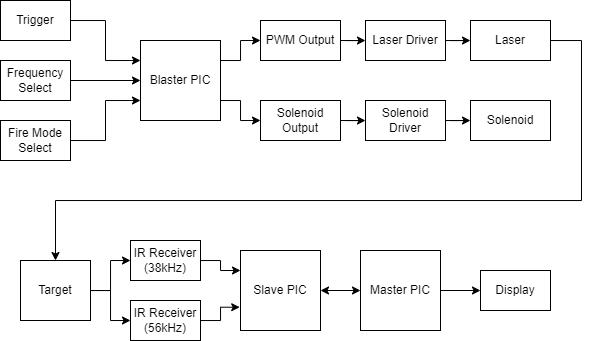

The diagram above was exported from draw.io. Its source (the exported page's mxGraphModel, read from the mxfile embedded in the PNG):
<mxGraphModel dx="1053" dy="495" grid="1" gridSize="10" guides="1" tooltips="1" connect="1" arrows="1" fold="1" page="1" pageScale="1" pageWidth="850" pageHeight="1100" math="0" shadow="0">
  <root>
    <mxCell id="0" />
    <mxCell id="1" parent="0" />
    <mxCell id="IsFZYLqKuH6aJTnktBY--11" style="edgeStyle=orthogonalEdgeStyle;rounded=0;orthogonalLoop=1;jettySize=auto;html=1;entryX=0;entryY=0.5;entryDx=0;entryDy=0;" edge="1" parent="1" source="IsFZYLqKuH6aJTnktBY--2" target="IsFZYLqKuH6aJTnktBY--9">
      <mxGeometry relative="1" as="geometry">
        <Array as="points">
          <mxPoint x="360" y="140" />
          <mxPoint x="360" y="120" />
        </Array>
      </mxGeometry>
    </mxCell>
    <mxCell id="IsFZYLqKuH6aJTnktBY--12" style="edgeStyle=orthogonalEdgeStyle;rounded=0;orthogonalLoop=1;jettySize=auto;html=1;entryX=0;entryY=0.5;entryDx=0;entryDy=0;" edge="1" parent="1" source="IsFZYLqKuH6aJTnktBY--2" target="IsFZYLqKuH6aJTnktBY--10">
      <mxGeometry relative="1" as="geometry">
        <Array as="points">
          <mxPoint x="360" y="180" />
          <mxPoint x="360" y="200" />
        </Array>
      </mxGeometry>
    </mxCell>
    <mxCell id="IsFZYLqKuH6aJTnktBY--2" value="Blaster PIC" style="whiteSpace=wrap;html=1;aspect=fixed;" vertex="1" parent="1">
      <mxGeometry x="260" y="120" width="80" height="80" as="geometry" />
    </mxCell>
    <mxCell id="IsFZYLqKuH6aJTnktBY--7" style="edgeStyle=orthogonalEdgeStyle;rounded=0;orthogonalLoop=1;jettySize=auto;html=1;entryX=0;entryY=0.25;entryDx=0;entryDy=0;" edge="1" parent="1" source="IsFZYLqKuH6aJTnktBY--3" target="IsFZYLqKuH6aJTnktBY--2">
      <mxGeometry relative="1" as="geometry" />
    </mxCell>
    <mxCell id="IsFZYLqKuH6aJTnktBY--3" value="Trigger" style="rounded=0;whiteSpace=wrap;html=1;" vertex="1" parent="1">
      <mxGeometry x="120" y="80" width="70" height="40" as="geometry" />
    </mxCell>
    <mxCell id="IsFZYLqKuH6aJTnktBY--6" style="edgeStyle=orthogonalEdgeStyle;rounded=0;orthogonalLoop=1;jettySize=auto;html=1;entryX=0;entryY=0.5;entryDx=0;entryDy=0;" edge="1" parent="1" source="IsFZYLqKuH6aJTnktBY--4" target="IsFZYLqKuH6aJTnktBY--2">
      <mxGeometry relative="1" as="geometry" />
    </mxCell>
    <mxCell id="IsFZYLqKuH6aJTnktBY--4" value="Frequency Select" style="rounded=0;whiteSpace=wrap;html=1;" vertex="1" parent="1">
      <mxGeometry x="120" y="140" width="70" height="40" as="geometry" />
    </mxCell>
    <mxCell id="IsFZYLqKuH6aJTnktBY--8" style="edgeStyle=orthogonalEdgeStyle;rounded=0;orthogonalLoop=1;jettySize=auto;html=1;entryX=0;entryY=0.75;entryDx=0;entryDy=0;" edge="1" parent="1" source="IsFZYLqKuH6aJTnktBY--5" target="IsFZYLqKuH6aJTnktBY--2">
      <mxGeometry relative="1" as="geometry" />
    </mxCell>
    <mxCell id="IsFZYLqKuH6aJTnktBY--5" value="Fire Mode Select" style="rounded=0;whiteSpace=wrap;html=1;" vertex="1" parent="1">
      <mxGeometry x="120" y="200" width="70" height="40" as="geometry" />
    </mxCell>
    <mxCell id="IsFZYLqKuH6aJTnktBY--18" value="" style="edgeStyle=orthogonalEdgeStyle;rounded=0;orthogonalLoop=1;jettySize=auto;html=1;" edge="1" parent="1" source="IsFZYLqKuH6aJTnktBY--9" target="IsFZYLqKuH6aJTnktBY--17">
      <mxGeometry relative="1" as="geometry" />
    </mxCell>
    <mxCell id="IsFZYLqKuH6aJTnktBY--9" value="PWM Output" style="rounded=0;whiteSpace=wrap;html=1;" vertex="1" parent="1">
      <mxGeometry x="380" y="100" width="80" height="40" as="geometry" />
    </mxCell>
    <mxCell id="IsFZYLqKuH6aJTnktBY--14" value="" style="edgeStyle=orthogonalEdgeStyle;rounded=0;orthogonalLoop=1;jettySize=auto;html=1;" edge="1" parent="1" source="IsFZYLqKuH6aJTnktBY--10" target="IsFZYLqKuH6aJTnktBY--13">
      <mxGeometry relative="1" as="geometry" />
    </mxCell>
    <mxCell id="IsFZYLqKuH6aJTnktBY--10" value="Solenoid Output" style="rounded=0;whiteSpace=wrap;html=1;" vertex="1" parent="1">
      <mxGeometry x="380" y="180" width="80" height="40" as="geometry" />
    </mxCell>
    <mxCell id="IsFZYLqKuH6aJTnktBY--16" value="" style="edgeStyle=orthogonalEdgeStyle;rounded=0;orthogonalLoop=1;jettySize=auto;html=1;" edge="1" parent="1" source="IsFZYLqKuH6aJTnktBY--13" target="IsFZYLqKuH6aJTnktBY--15">
      <mxGeometry relative="1" as="geometry" />
    </mxCell>
    <mxCell id="IsFZYLqKuH6aJTnktBY--13" value="Solenoid Driver" style="rounded=0;whiteSpace=wrap;html=1;" vertex="1" parent="1">
      <mxGeometry x="485" y="180" width="80" height="40" as="geometry" />
    </mxCell>
    <mxCell id="IsFZYLqKuH6aJTnktBY--15" value="Solenoid" style="rounded=0;whiteSpace=wrap;html=1;" vertex="1" parent="1">
      <mxGeometry x="590" y="180" width="80" height="40" as="geometry" />
    </mxCell>
    <mxCell id="IsFZYLqKuH6aJTnktBY--20" value="" style="edgeStyle=orthogonalEdgeStyle;rounded=0;orthogonalLoop=1;jettySize=auto;html=1;" edge="1" parent="1" source="IsFZYLqKuH6aJTnktBY--17" target="IsFZYLqKuH6aJTnktBY--19">
      <mxGeometry relative="1" as="geometry" />
    </mxCell>
    <mxCell id="IsFZYLqKuH6aJTnktBY--17" value="Laser Driver" style="rounded=0;whiteSpace=wrap;html=1;" vertex="1" parent="1">
      <mxGeometry x="485" y="100" width="80" height="40" as="geometry" />
    </mxCell>
    <mxCell id="IsFZYLqKuH6aJTnktBY--29" style="edgeStyle=orthogonalEdgeStyle;rounded=0;orthogonalLoop=1;jettySize=auto;html=1;entryX=0.5;entryY=0;entryDx=0;entryDy=0;" edge="1" parent="1" source="IsFZYLqKuH6aJTnktBY--19" target="IsFZYLqKuH6aJTnktBY--24">
      <mxGeometry relative="1" as="geometry">
        <mxPoint x="700" y="300" as="targetPoint" />
        <Array as="points">
          <mxPoint x="701" y="120" />
          <mxPoint x="701" y="280" />
          <mxPoint x="175" y="280" />
        </Array>
      </mxGeometry>
    </mxCell>
    <mxCell id="IsFZYLqKuH6aJTnktBY--19" value="Laser" style="rounded=0;whiteSpace=wrap;html=1;" vertex="1" parent="1">
      <mxGeometry x="590" y="100" width="80" height="40" as="geometry" />
    </mxCell>
    <mxCell id="IsFZYLqKuH6aJTnktBY--21" value="Slave PIC" style="whiteSpace=wrap;html=1;aspect=fixed;" vertex="1" parent="1">
      <mxGeometry x="360" y="330" width="80" height="80" as="geometry" />
    </mxCell>
    <mxCell id="IsFZYLqKuH6aJTnktBY--27" style="edgeStyle=orthogonalEdgeStyle;rounded=0;orthogonalLoop=1;jettySize=auto;html=1;entryX=0;entryY=0.25;entryDx=0;entryDy=0;" edge="1" parent="1" source="IsFZYLqKuH6aJTnktBY--22" target="IsFZYLqKuH6aJTnktBY--21">
      <mxGeometry relative="1" as="geometry" />
    </mxCell>
    <mxCell id="IsFZYLqKuH6aJTnktBY--22" value="IR Receiver&lt;div&gt;(38kHz)&lt;span style=&quot;color: rgba(0, 0, 0, 0); font-family: monospace; font-size: 0px; text-align: start; text-wrap: nowrap; background-color: initial;&quot;&gt;%3CmxGraphModel%3E%3Croot%3E%3CmxCell%20id%3D%220%22%2F%3E%3CmxCell%20id%3D%221%22%20parent%3D%220%22%2F%3E%3CmxCell%20id%3D%222%22%20value%3D%22Fire%20Mode%20Select%22%20style%3D%22rounded%3D0%3BwhiteSpace%3Dwrap%3Bhtml%3D1%3B%22%20vertex%3D%221%22%20parent%3D%221%22%3E%3CmxGeometry%20x%3D%2260%22%20y%3D%22320%22%20width%3D%2270%22%20height%3D%2240%22%20as%3D%22geometry%22%2F%3E%3C%2FmxCell%3E%3C%2Froot%3E%3C%2FmxGraphModel%3E&lt;/span&gt;&lt;/div&gt;" style="rounded=0;whiteSpace=wrap;html=1;" vertex="1" parent="1">
      <mxGeometry x="250" y="320" width="70" height="40" as="geometry" />
    </mxCell>
    <mxCell id="IsFZYLqKuH6aJTnktBY--23" value="IR Receiver&lt;div&gt;(56kHz)&lt;span style=&quot;color: rgba(0, 0, 0, 0); font-family: monospace; font-size: 0px; text-align: start; text-wrap: nowrap; background-color: initial;&quot;&gt;%3CmxGraphModel%3E%3Croot%3E%3CmxCell%20id%3D%220%22%2F%3E%3CmxCell%20id%3D%221%22%20parent%3D%220%22%2F%3E%3CmxCell%20id%3D%222%22%20value%3D%22Fire%20Mode%20Select%22%20style%3D%22rounded%3D0%3BwhiteSpace%3Dwrap%3Bhtml%3D1%3B%22%20vertex%3D%221%22%20parent%3D%221%22%3E%3CmxGeometry%20x%3D%2260%22%20y%3D%22320%22%20width%3D%2270%22%20height%3D%2240%22%20as%3D%22geometry%22%2F%3E%3C%2FmxCell%3E%3C%2Froot%3E%3C%2FmxGraphModel%3E&lt;/span&gt;&lt;/div&gt;" style="rounded=0;whiteSpace=wrap;html=1;" vertex="1" parent="1">
      <mxGeometry x="250" y="380" width="70" height="40" as="geometry" />
    </mxCell>
    <mxCell id="IsFZYLqKuH6aJTnktBY--25" style="edgeStyle=orthogonalEdgeStyle;rounded=0;orthogonalLoop=1;jettySize=auto;html=1;entryX=0;entryY=0.5;entryDx=0;entryDy=0;" edge="1" parent="1" source="IsFZYLqKuH6aJTnktBY--24" target="IsFZYLqKuH6aJTnktBY--22">
      <mxGeometry relative="1" as="geometry" />
    </mxCell>
    <mxCell id="IsFZYLqKuH6aJTnktBY--26" style="edgeStyle=orthogonalEdgeStyle;rounded=0;orthogonalLoop=1;jettySize=auto;html=1;entryX=0;entryY=0.5;entryDx=0;entryDy=0;" edge="1" parent="1" source="IsFZYLqKuH6aJTnktBY--24" target="IsFZYLqKuH6aJTnktBY--23">
      <mxGeometry relative="1" as="geometry" />
    </mxCell>
    <mxCell id="IsFZYLqKuH6aJTnktBY--24" value="Target" style="whiteSpace=wrap;html=1;" vertex="1" parent="1">
      <mxGeometry x="140" y="340" width="70" height="60" as="geometry" />
    </mxCell>
    <mxCell id="IsFZYLqKuH6aJTnktBY--28" style="edgeStyle=orthogonalEdgeStyle;rounded=0;orthogonalLoop=1;jettySize=auto;html=1;entryX=-0.01;entryY=0.709;entryDx=0;entryDy=0;entryPerimeter=0;" edge="1" parent="1" source="IsFZYLqKuH6aJTnktBY--23" target="IsFZYLqKuH6aJTnktBY--21">
      <mxGeometry relative="1" as="geometry" />
    </mxCell>
    <mxCell id="IsFZYLqKuH6aJTnktBY--37" value="" style="edgeStyle=orthogonalEdgeStyle;rounded=0;orthogonalLoop=1;jettySize=auto;html=1;" edge="1" parent="1" source="IsFZYLqKuH6aJTnktBY--33" target="IsFZYLqKuH6aJTnktBY--36">
      <mxGeometry relative="1" as="geometry" />
    </mxCell>
    <mxCell id="IsFZYLqKuH6aJTnktBY--33" value="Master PIC" style="whiteSpace=wrap;html=1;aspect=fixed;" vertex="1" parent="1">
      <mxGeometry x="480" y="330" width="80" height="80" as="geometry" />
    </mxCell>
    <mxCell id="IsFZYLqKuH6aJTnktBY--35" value="" style="endArrow=classic;startArrow=classic;html=1;rounded=0;exitX=1;exitY=0.5;exitDx=0;exitDy=0;entryX=0;entryY=0.5;entryDx=0;entryDy=0;" edge="1" parent="1" source="IsFZYLqKuH6aJTnktBY--21" target="IsFZYLqKuH6aJTnktBY--33">
      <mxGeometry width="50" height="50" relative="1" as="geometry">
        <mxPoint x="480" y="350" as="sourcePoint" />
        <mxPoint x="530" y="300" as="targetPoint" />
      </mxGeometry>
    </mxCell>
    <mxCell id="IsFZYLqKuH6aJTnktBY--36" value="Display" style="whiteSpace=wrap;html=1;" vertex="1" parent="1">
      <mxGeometry x="600" y="350" width="70" height="40" as="geometry" />
    </mxCell>
  </root>
</mxGraphModel>